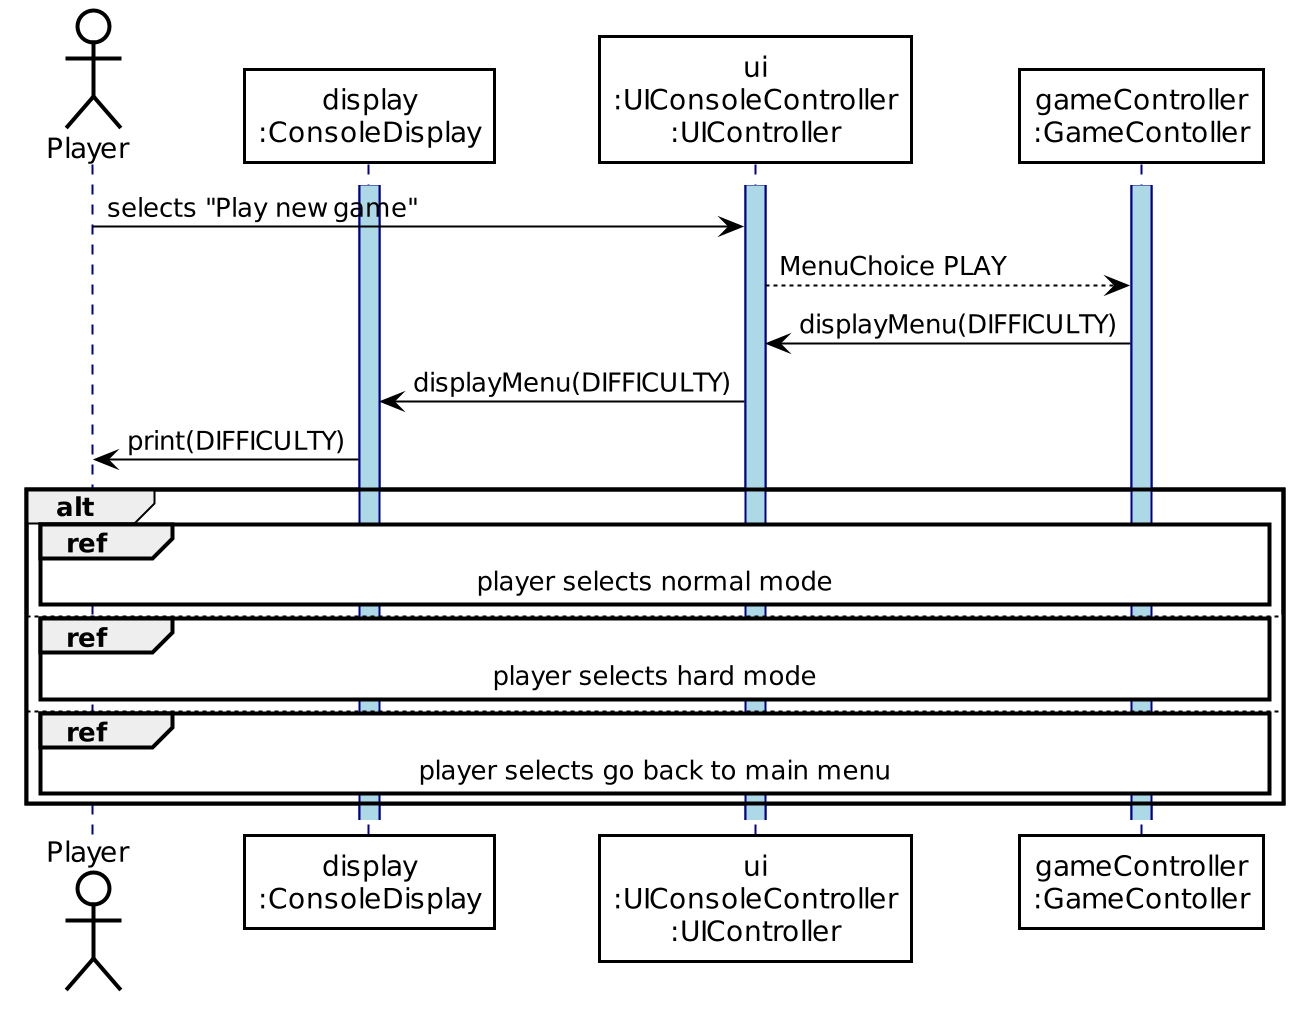

The diagram above was rendered by PlantUML. Its source (embedded in the PNG):
@startuml sequence2-player-selects-play
!include ./theme.plantuml

actor Player as P
participant "display\n:ConsoleDisplay" as CD
participant "ui\n:UIConsoleController\n:UIController" as UICTRL
participant "gameController\n:GameContoller" as GCTRL

activate UICTRL
activate CD
activate GCTRL
P -> UICTRL : selects "Play new game"
UICTRL --> GCTRL : MenuChoice PLAY
GCTRL -> UICTRL : displayMenu(DIFFICULTY)
UICTRL -> CD : displayMenu(DIFFICULTY)
CD -> P : print(DIFFICULTY)

alt
    ref over P, GCTRL : player selects normal mode
else
    ref over P, GCTRL : player selects hard mode
else
    ref over P, GCTRL : player selects go back to main menu
end

@enduml